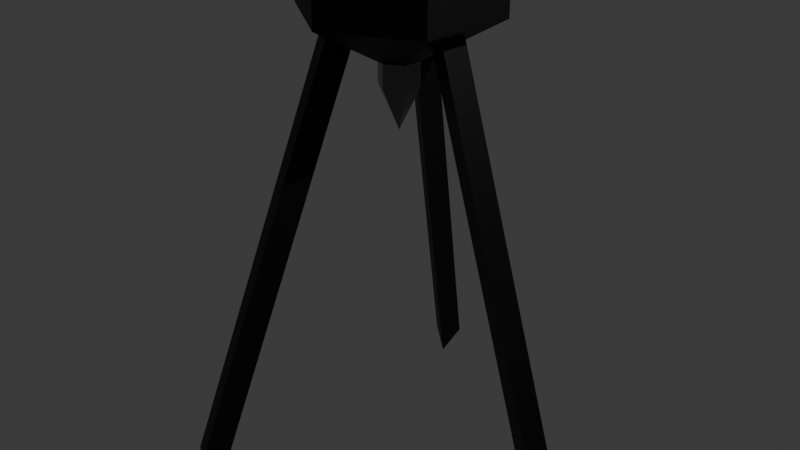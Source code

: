 # Source: miner.blend  (saved by Blender 5.1.30; exported with 4.5.12 LTS)
import bpy
from mathutils import Matrix  # noqa: F401  (used for matrix-valued properties, if any)

bpy.ops.wm.read_factory_settings(use_empty=True)
scene = bpy.context.scene
scene.name = 'Scene'

# ---- collections
col_collection = bpy.data.collections.new('Collection'); scene.collection.children.link(col_collection)

# ---- materials (node trees are filled in below, after node groups)
mat_material_001 = bpy.data.materials.new('Material.001')
mat_material_002 = bpy.data.materials.new('Material.002')

# ---- material node trees
mat_material_001.use_nodes = True; mat_material_001.node_tree.nodes.clear()
_N = mat_material_001.node_tree.nodes; _L = mat_material_001.node_tree.links
n0 = _N.new('ShaderNodeBsdfPrincipled'); n0.name = 'Principled BSDF'; n0.location = (-200, 100)
n0.inputs[0].default_value = (0.0104, 0.0104, 0.0104, 1.0)
n0.inputs[1].default_value = 0.6835
n0.inputs[2].default_value = 0.5475
n1 = _N.new('ShaderNodeOutputMaterial'); n1.name = 'Material Output'; n1.location = (200, 100)
_L.new(n0.outputs[0], n1.inputs[0])
n1.is_active_output = True
mat_material_002.use_nodes = True; mat_material_002.node_tree.nodes.clear()
_N = mat_material_002.node_tree.nodes; _L = mat_material_002.node_tree.links
n0 = _N.new('ShaderNodeBsdfPrincipled'); n0.name = 'Principled BSDF'; n0.location = (-200, 100)
n0.inputs[0].default_value = (0.1581, 0.1581, 0.1581, 1.0)
n0.inputs[1].default_value = 0.8196
n0.inputs[2].default_value = 0.1867
n1 = _N.new('ShaderNodeOutputMaterial'); n1.name = 'Material Output'; n1.location = (200, 100)
_L.new(n0.outputs[0], n1.inputs[0])
n1.is_active_output = True

# ---- world
world_world = bpy.data.worlds.new('World'); scene.world = world_world
world_world.use_nodes = True; world_world.node_tree.nodes.clear()
_N = world_world.node_tree.nodes; _L = world_world.node_tree.links
n0 = _N.new('ShaderNodeOutputWorld'); n0.name = 'World Output'; n0.location = (200, 100)
n1 = _N.new('ShaderNodeBackground'); n1.name = 'Background'; n1.location = (-200, 100)
n1.inputs[0].default_value = (0.05088, 0.05088, 0.05088, 1.0)
_L.new(n1.outputs[0], n0.inputs[0])
n0.is_active_output = True
world_world.color = (0.05088, 0.05088, 0.05088)
world_world.sun_shadow_jitter_overblur = 0.0

# ---- cameras
cam_camera = bpy.data.cameras.new('Camera')
cam_camera.clip_end = 100.0
cam_camera.ortho_scale = 7.314

# ---- lights
light_light = bpy.data.lights.new('Light', 'POINT')
light_light.energy = 1000.0
light_light.shadow_soft_size = 0.1

# ---- meshes
me_sphere = bpy.data.meshes.new('Sphere')
me_sphere.from_pydata([(0.0, 0.0, 1.0), (-0.1864, 0.572, -0.6076), (-0.1864, -0.3229, -0.7514), (0.75, 0.433, 0.5), (0.5885, 0.1245, -0.6076), (0.75, -0.433, 0.5), (0.5885, -0.1245, -0.6076), (-1.192e-07, -0.866, 0.5), (-0.1864, -0.572, -0.6076), (-0.75, -0.433, 0.5), (-0.4021, -0.4474, -0.6076), (-0.75, 0.433, 0.5), (-0.4021, 0.4474, -0.6076), (2.086e-07, 0.866, 0.5), (0.0, 0.866, -0.5), (0.75, 0.433, -0.5), (0.75, -0.433, -0.5), (0.0, 0.0, -1.0), (-0.1864, 0.3229, -0.7514), (0.3729, 0.0, -0.7514), (-1.192e-07, -0.866, -0.5), (-0.75, -0.433, -0.5), (-0.75, 0.433, -0.5), (-0.8048, 1.643, -4.454), (-0.8048, 1.394, -4.598), (1.825, 0.1245, -4.454), (1.825, -0.1245, -4.454), (-0.8048, -1.643, -4.454), (-1.02, -1.518, -4.454), (1.61, 0.0, -4.598), (-0.8048, -1.394, -4.598), (-1.02, 1.518, -4.454)], [], [(17, 14, 15), (14, 13, 3, 15), (13, 0, 3), (1, 18, 24, 23), (15, 3, 5, 16), (3, 0, 5), (17, 16, 20), (16, 5, 7, 20), (5, 0, 7), (19, 4, 25, 29), (20, 7, 9, 21), (7, 0, 9), (17, 21, 22), (21, 9, 11, 22), (9, 0, 11), (10, 2, 30, 28), (22, 11, 13, 14), (11, 0, 13), (18, 1, 14, 17), (6, 4, 15, 16), (10, 8, 20, 21), (4, 19, 17, 15), (19, 6, 16, 17), (8, 2, 17, 20), (2, 10, 21, 17), (12, 18, 17, 22), (1, 12, 22, 14), (29, 25, 26), (30, 27, 28), (24, 31, 23), (18, 12, 31, 24), (6, 19, 29, 26), (4, 6, 26, 25), (12, 1, 23, 31), (2, 8, 27, 30), (8, 10, 28, 27)])
_uv = me_sphere.uv_layers.new(name='UVMap')
_uv.uv.foreach_set('vector', [0.5833, 0.0, 0.6667, 0.3333, 0.5, 0.3333, 0.6667, 0.3333, 0.6667, 0.6667, 0.5, 0.6667, 0.5, 0.3333, 0.6667, 0.6667, 0.5833, 1.0, 0.5, 0.6667, 0.726, 0.2616, 0.75, 0.1657, 0.75, 0.1657, 0.726, 0.2616, 0.5, 0.3333, 0.5, 0.6667, 0.3333, 0.6667, 0.3333, 0.3333, 0.5, 0.6667, 0.4167, 1.0, 0.3333, 0.6667, 0.25, 0.0, 0.3333, 0.3333, 0.1667, 0.3333, 0.3333, 0.3333, 0.3333, 0.6667, 0.1667, 0.6667, 0.1667, 0.3333, 0.3333, 0.6667, 0.25, 1.0, 0.1667, 0.6667, 0.4167, 0.1657, 0.4406, 0.2616, 0.4406, 0.2616, 0.4167, 0.1657, 0.1667, 0.3333, 0.1667, 0.6667, 0.0, 0.6667, 0.0, 0.3333, 0.1667, 0.6667, 0.08333, 1.0, 0.0, 0.6667, 0.9167, 0.0, 1.0, 0.3333, 0.8333, 0.3333, 1.0, 0.3333, 1.0, 0.6667, 0.8333, 0.6667, 0.8333, 0.3333, 1.0, 0.6667, 0.9167, 1.0, 0.8333, 0.6667, 0.05937, 0.2616, 0.08333, 0.1657, 0.08333, 0.1657, 0.05937, 0.2616, 0.8333, 0.3333, 0.8333, 0.6667, 0.6667, 0.6667, 0.6667, 0.3333, 0.8333, 0.6667, 0.75, 1.0, 0.6667, 0.6667, 0.75, 0.1657, 0.726, 0.2616, 0.6667, 0.3333, 0.75, 0.0, 0.3927, 0.2616, 0.4406, 0.2616, 0.5, 0.3333, 0.3333, 0.3333, 0.05937, 0.2616, 0.1073, 0.2616, 0.1667, 0.3333, 0.0, 0.3333, 0.4406, 0.2616, 0.4167, 0.1657, 0.4167, 0.0, 0.5, 0.3333, 0.4167, 0.1657, 0.3927, 0.2616, 0.3333, 0.3333, 0.4167, 0.0, 0.1073, 0.2616, 0.08333, 0.1657, 0.08333, 0.0, 0.1667, 0.3333, 0.08333, 0.1657, 0.05937, 0.2616, 0.0, 0.3333, 0.08333, 0.0, 0.774, 0.2616, 0.75, 0.1657, 0.75, 0.0, 0.8333, 0.3333, 0.726, 0.2616, 0.774, 0.2616, 0.8333, 0.3333, 0.6667, 0.3333, 0.4167, 0.1657, 0.4406, 0.2616, 0.3927, 0.2616, 0.08333, 0.1657, 0.1073, 0.2616, 0.05937, 0.2616, 0.75, 0.1657, 0.774, 0.2616, 0.726, 0.2616, 0.75, 0.1657, 0.774, 0.2616, 0.774, 0.2616, 0.75, 0.1657, 0.3927, 0.2616, 0.4167, 0.1657, 0.4167, 0.1657, 0.3927, 0.2616, 0.4406, 0.2616, 0.3927, 0.2616, 0.3927, 0.2616, 0.4406, 0.2616, 0.774, 0.2616, 0.726, 0.2616, 0.726, 0.2616, 0.774, 0.2616, 0.08333, 0.1657, 0.1073, 0.2616, 0.1073, 0.2616, 0.08333, 0.1657, 0.1073, 0.2616, 0.05937, 0.2616, 0.05937, 0.2616, 0.1073, 0.2616])
me_sphere.materials.append(mat_material_001)
me_sphere.update()
me_cone = bpy.data.meshes.new('Cone')
me_cone.from_pydata([(3.417e-08, 0.6419, -0.9627), (0.5559, 0.3209, -0.9627), (0.5559, -0.3209, -0.9627), (3.417e-08, -0.6419, -0.9627), (-0.5559, -0.3209, -0.9627), (-0.5559, 0.3209, -0.9627), (3.417e-08, 2.955e-09, 0.3211), (3.417e-08, 0.6419, -1.838), (0.5559, 0.3209, -1.838), (0.5559, -0.3209, -1.838), (3.417e-08, -0.6419, -1.838), (-0.5559, -0.3209, -1.838), (-0.5559, 0.3209, -1.838), (3.417e-08, 0.6419, -3.714), (0.5559, 0.3209, -3.714), (0.5559, -0.3209, -3.714), (3.417e-08, -0.6419, -3.714), (-0.5559, -0.3209, -3.714), (-0.5559, 0.3209, -3.714)], [], [(0, 6, 1), (1, 6, 2), (2, 6, 3), (3, 6, 4), (5, 0, 7, 12), (4, 6, 5), (5, 6, 0), (11, 12, 18, 17), (0, 1, 8, 7), (4, 5, 12, 11), (3, 4, 11, 10), (2, 3, 10, 9), (1, 2, 9, 8), (13, 14, 15, 16, 17, 18), (9, 10, 16, 15), (7, 8, 14, 13), (12, 7, 13, 18), (10, 11, 17, 16), (8, 9, 15, 14)])
_uv = me_cone.uv_layers.new(name='UVMap')
_uv.uv.foreach_set('vector', [0.25, 0.49, 0.25, 0.25, 0.4578, 0.37, 0.4578, 0.37, 0.25, 0.25, 0.4578, 0.13, 0.4578, 0.13, 0.25, 0.25, 0.25, 0.01, 0.25, 0.01, 0.25, 0.25, 0.04215, 0.13, 0.04215, 0.37, 0.25, 0.49, 0.25, 0.49, 0.04215, 0.37, 0.04215, 0.13, 0.25, 0.25, 0.04215, 0.37, 0.04215, 0.37, 0.25, 0.25, 0.25, 0.49, 0.04215, 0.13, 0.04215, 0.37, 0.04215, 0.37, 0.04215, 0.13, 0.25, 0.49, 0.4578, 0.37, 0.4578, 0.37, 0.25, 0.49, 0.04215, 0.13, 0.04215, 0.37, 0.04215, 0.37, 0.04215, 0.13, 0.25, 0.01, 0.04215, 0.13, 0.04215, 0.13, 0.25, 0.01, 0.4578, 0.13, 0.25, 0.01, 0.25, 0.01, 0.4578, 0.13, 0.4578, 0.37, 0.4578, 0.13, 0.4578, 0.13, 0.4578, 0.37, 0.75, 0.49, 0.9578, 0.37, 0.9578, 0.13, 0.75, 0.01, 0.5422, 0.13, 0.5422, 0.37, 0.4578, 0.13, 0.25, 0.01, 0.25, 0.01, 0.4578, 0.13, 0.25, 0.49, 0.4578, 0.37, 0.4578, 0.37, 0.25, 0.49, 0.04215, 0.37, 0.25, 0.49, 0.25, 0.49, 0.04215, 0.37, 0.25, 0.01, 0.04215, 0.13, 0.04215, 0.13, 0.25, 0.01, 0.4578, 0.37, 0.4578, 0.13, 0.4578, 0.13, 0.4578, 0.37])
me_cone.materials.append(mat_material_002)
me_cone.update()

# ---- objects
ob_light = bpy.data.objects.new('Light', light_light)
ob_camera = bpy.data.objects.new('Camera', cam_camera)
ob_sphere = bpy.data.objects.new('Sphere', me_sphere)
ob_cone = bpy.data.objects.new('Cone', me_cone)

# ---- transforms, parenting, visibility, modifiers, constraints
ob_light.location = (4.076, 1.005, 5.904)
ob_light.rotation_euler = (0.6503, 0.05522, 1.866)
ob_light.lock_rotations_4d = False
ob_light.empty_display_type = 'ARROWS'
ob_light.color = (0.0, 0.0, 0.0, 0.0)
ob_light.lineart.crease_threshold = 0.0
ob_camera.location = (7.359, -6.926, 4.958)
ob_camera.rotation_euler = (1.109, 0.0, 0.8149)
ob_camera.lock_rotations_4d = False
ob_camera.empty_display_type = 'ARROWS'
ob_camera.color = (0.0, 0.0, 0.0, 0.0)
ob_camera.display_type = 'WIRE'
ob_camera.lineart.crease_threshold = 0.0
ob_sphere.location = (0.0, 0.0, 2.757)
ob_sphere.scale = (1.2, 1.2, 1.2)
ob_cone.location = (0.0, 0.0, 1.082)
ob_cone.rotation_euler = (-0.0, 3.142, -0.0)
ob_cone.scale = (0.3334, 0.3334, 0.3547)

# ---- collection membership
col_collection.objects.link(ob_light)
col_collection.objects.link(ob_camera)
col_collection.objects.link(ob_sphere)
col_collection.objects.link(ob_cone)

# ---- scene / render settings (as saved in the file)
scene.camera = ob_camera
scene.frame_start = 1; scene.frame_end = 250; scene.frame_set(1)
scene.render.engine = 'BLENDER_EEVEE_NEXT'
scene.render.bake_bias = 0.0
scene.render.bake_samples = 0
scene.cycles.sampling_pattern = 'TABULATED_SOBOL'
scene.eevee.use_volume_custom_range = False
bpy.context.view_layer.update()
